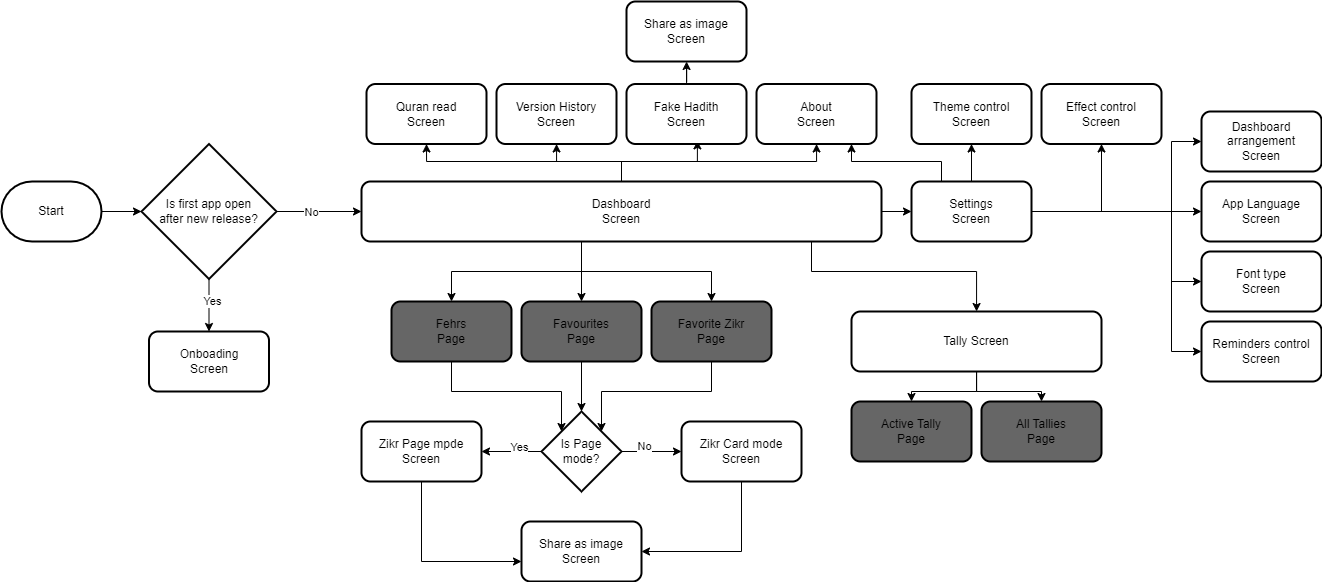

The diagram above was exported from draw.io. Its source (the exported page's mxGraphModel, read from the mxfile embedded in the PNG):
<mxGraphModel dx="1776" dy="648" grid="1" gridSize="10" guides="1" tooltips="1" connect="1" arrows="1" fold="1" page="1" pageScale="1" pageWidth="850" pageHeight="1100" math="0" shadow="0">
  <root>
    <mxCell id="0" />
    <mxCell id="1" parent="0" />
    <mxCell id="_W1YR_PMa74M5k47djW9-47" style="edgeStyle=orthogonalEdgeStyle;rounded=0;orthogonalLoop=1;jettySize=auto;html=1;entryX=1;entryY=0;entryDx=0;entryDy=0;" edge="1" parent="1" source="_W1YR_PMa74M5k47djW9-18" target="_W1YR_PMa74M5k47djW9-42">
      <mxGeometry relative="1" as="geometry">
        <Array as="points">
          <mxPoint x="810" y="460" />
          <mxPoint x="700" y="460" />
        </Array>
      </mxGeometry>
    </mxCell>
    <mxCell id="_W1YR_PMa74M5k47djW9-3" value="" style="edgeStyle=orthogonalEdgeStyle;rounded=0;orthogonalLoop=1;jettySize=auto;html=1;" edge="1" parent="1" source="_W1YR_PMa74M5k47djW9-1" target="_W1YR_PMa74M5k47djW9-2">
      <mxGeometry relative="1" as="geometry" />
    </mxCell>
    <mxCell id="_W1YR_PMa74M5k47djW9-1" value="Start" style="strokeWidth=2;html=1;shape=mxgraph.flowchart.terminator;whiteSpace=wrap;" vertex="1" parent="1">
      <mxGeometry x="100" y="250" width="100" height="60" as="geometry" />
    </mxCell>
    <mxCell id="_W1YR_PMa74M5k47djW9-5" value="" style="edgeStyle=orthogonalEdgeStyle;rounded=0;orthogonalLoop=1;jettySize=auto;html=1;" edge="1" parent="1" source="_W1YR_PMa74M5k47djW9-2" target="_W1YR_PMa74M5k47djW9-4">
      <mxGeometry relative="1" as="geometry" />
    </mxCell>
    <mxCell id="_W1YR_PMa74M5k47djW9-6" value="Yes" style="edgeLabel;html=1;align=center;verticalAlign=middle;resizable=0;points=[];" vertex="1" connectable="0" parent="_W1YR_PMa74M5k47djW9-5">
      <mxGeometry x="-0.1667" y="3" relative="1" as="geometry">
        <mxPoint as="offset" />
      </mxGeometry>
    </mxCell>
    <mxCell id="_W1YR_PMa74M5k47djW9-8" value="" style="edgeStyle=orthogonalEdgeStyle;rounded=0;orthogonalLoop=1;jettySize=auto;html=1;" edge="1" parent="1" source="_W1YR_PMa74M5k47djW9-2" target="_W1YR_PMa74M5k47djW9-7">
      <mxGeometry relative="1" as="geometry" />
    </mxCell>
    <mxCell id="_W1YR_PMa74M5k47djW9-9" value="No" style="edgeLabel;html=1;align=center;verticalAlign=middle;resizable=0;points=[];" vertex="1" connectable="0" parent="_W1YR_PMa74M5k47djW9-8">
      <mxGeometry x="-0.2" y="8" relative="1" as="geometry">
        <mxPoint y="8" as="offset" />
      </mxGeometry>
    </mxCell>
    <mxCell id="_W1YR_PMa74M5k47djW9-2" value="Is first app open&lt;br&gt;after new release?" style="rhombus;whiteSpace=wrap;html=1;strokeWidth=2;" vertex="1" parent="1">
      <mxGeometry x="240" y="212.5" width="135" height="135" as="geometry" />
    </mxCell>
    <mxCell id="_W1YR_PMa74M5k47djW9-4" value="Onboading&lt;br&gt;Screen" style="rounded=1;whiteSpace=wrap;html=1;strokeWidth=2;" vertex="1" parent="1">
      <mxGeometry x="247.5" y="400" width="120" height="60" as="geometry" />
    </mxCell>
    <mxCell id="_W1YR_PMa74M5k47djW9-15" value="" style="edgeStyle=orthogonalEdgeStyle;rounded=0;orthogonalLoop=1;jettySize=auto;html=1;" edge="1" parent="1" source="_W1YR_PMa74M5k47djW9-7" target="_W1YR_PMa74M5k47djW9-12">
      <mxGeometry relative="1" as="geometry">
        <Array as="points">
          <mxPoint x="680" y="340" />
          <mxPoint x="550" y="340" />
        </Array>
      </mxGeometry>
    </mxCell>
    <mxCell id="_W1YR_PMa74M5k47djW9-17" value="" style="edgeStyle=orthogonalEdgeStyle;rounded=0;orthogonalLoop=1;jettySize=auto;html=1;" edge="1" parent="1" source="_W1YR_PMa74M5k47djW9-7" target="_W1YR_PMa74M5k47djW9-16">
      <mxGeometry relative="1" as="geometry">
        <Array as="points">
          <mxPoint x="680" y="330" />
          <mxPoint x="680" y="330" />
        </Array>
      </mxGeometry>
    </mxCell>
    <mxCell id="_W1YR_PMa74M5k47djW9-19" value="" style="edgeStyle=orthogonalEdgeStyle;rounded=0;orthogonalLoop=1;jettySize=auto;html=1;" edge="1" parent="1" source="_W1YR_PMa74M5k47djW9-7" target="_W1YR_PMa74M5k47djW9-18">
      <mxGeometry relative="1" as="geometry">
        <Array as="points">
          <mxPoint x="680" y="340" />
          <mxPoint x="810" y="340" />
        </Array>
      </mxGeometry>
    </mxCell>
    <mxCell id="_W1YR_PMa74M5k47djW9-23" value="" style="edgeStyle=orthogonalEdgeStyle;rounded=0;orthogonalLoop=1;jettySize=auto;html=1;" edge="1" parent="1" source="_W1YR_PMa74M5k47djW9-7" target="_W1YR_PMa74M5k47djW9-22">
      <mxGeometry relative="1" as="geometry">
        <Array as="points">
          <mxPoint x="910" y="340" />
          <mxPoint x="1075" y="340" />
        </Array>
      </mxGeometry>
    </mxCell>
    <mxCell id="_W1YR_PMa74M5k47djW9-32" style="edgeStyle=orthogonalEdgeStyle;rounded=0;orthogonalLoop=1;jettySize=auto;html=1;entryX=0.5;entryY=1;entryDx=0;entryDy=0;" edge="1" parent="1" source="_W1YR_PMa74M5k47djW9-7" target="_W1YR_PMa74M5k47djW9-28">
      <mxGeometry relative="1" as="geometry" />
    </mxCell>
    <mxCell id="_W1YR_PMa74M5k47djW9-34" style="edgeStyle=orthogonalEdgeStyle;rounded=0;orthogonalLoop=1;jettySize=auto;html=1;entryX=0.591;entryY=0.948;entryDx=0;entryDy=0;entryPerimeter=0;" edge="1" parent="1" source="_W1YR_PMa74M5k47djW9-7" target="_W1YR_PMa74M5k47djW9-33">
      <mxGeometry relative="1" as="geometry" />
    </mxCell>
    <mxCell id="_W1YR_PMa74M5k47djW9-36" style="edgeStyle=orthogonalEdgeStyle;rounded=0;orthogonalLoop=1;jettySize=auto;html=1;" edge="1" parent="1" source="_W1YR_PMa74M5k47djW9-7" target="_W1YR_PMa74M5k47djW9-35">
      <mxGeometry relative="1" as="geometry" />
    </mxCell>
    <mxCell id="_W1YR_PMa74M5k47djW9-38" style="edgeStyle=orthogonalEdgeStyle;rounded=0;orthogonalLoop=1;jettySize=auto;html=1;" edge="1" parent="1" source="_W1YR_PMa74M5k47djW9-7" target="_W1YR_PMa74M5k47djW9-20">
      <mxGeometry relative="1" as="geometry" />
    </mxCell>
    <mxCell id="_W1YR_PMa74M5k47djW9-76" style="edgeStyle=orthogonalEdgeStyle;rounded=0;orthogonalLoop=1;jettySize=auto;html=1;" edge="1" parent="1" source="_W1YR_PMa74M5k47djW9-7" target="_W1YR_PMa74M5k47djW9-30">
      <mxGeometry relative="1" as="geometry" />
    </mxCell>
    <mxCell id="_W1YR_PMa74M5k47djW9-7" value="Dashboard&lt;br&gt;Screen" style="rounded=1;whiteSpace=wrap;html=1;strokeWidth=2;" vertex="1" parent="1">
      <mxGeometry x="460" y="250" width="520" height="60" as="geometry" />
    </mxCell>
    <mxCell id="_W1YR_PMa74M5k47djW9-45" style="edgeStyle=orthogonalEdgeStyle;rounded=0;orthogonalLoop=1;jettySize=auto;html=1;entryX=0;entryY=0;entryDx=0;entryDy=0;" edge="1" parent="1" source="_W1YR_PMa74M5k47djW9-12" target="_W1YR_PMa74M5k47djW9-42">
      <mxGeometry relative="1" as="geometry">
        <Array as="points">
          <mxPoint x="550" y="460" />
          <mxPoint x="660" y="460" />
        </Array>
      </mxGeometry>
    </mxCell>
    <mxCell id="_W1YR_PMa74M5k47djW9-12" value="Fehrs&lt;br&gt;Page" style="whiteSpace=wrap;html=1;rounded=1;strokeWidth=2;fillColor=#666666;" vertex="1" parent="1">
      <mxGeometry x="490" y="370" width="120" height="60" as="geometry" />
    </mxCell>
    <mxCell id="_W1YR_PMa74M5k47djW9-46" style="edgeStyle=orthogonalEdgeStyle;rounded=0;orthogonalLoop=1;jettySize=auto;html=1;entryX=0.5;entryY=0;entryDx=0;entryDy=0;" edge="1" parent="1" source="_W1YR_PMa74M5k47djW9-16" target="_W1YR_PMa74M5k47djW9-42">
      <mxGeometry relative="1" as="geometry" />
    </mxCell>
    <mxCell id="_W1YR_PMa74M5k47djW9-16" value="Favourites&lt;br&gt;Page" style="rounded=1;whiteSpace=wrap;html=1;strokeWidth=2;fillColor=#666666;" vertex="1" parent="1">
      <mxGeometry x="620" y="370" width="120" height="60" as="geometry" />
    </mxCell>
    <mxCell id="_W1YR_PMa74M5k47djW9-18" value="Favorite Zikr&lt;br&gt;Page" style="rounded=1;whiteSpace=wrap;html=1;strokeWidth=2;fillColor=#666666;" vertex="1" parent="1">
      <mxGeometry x="750" y="370" width="120" height="60" as="geometry" />
    </mxCell>
    <mxCell id="_W1YR_PMa74M5k47djW9-39" style="edgeStyle=orthogonalEdgeStyle;rounded=0;orthogonalLoop=1;jettySize=auto;html=1;" edge="1" parent="1" source="_W1YR_PMa74M5k47djW9-20" target="_W1YR_PMa74M5k47djW9-35">
      <mxGeometry relative="1" as="geometry">
        <Array as="points">
          <mxPoint x="1040" y="230" />
          <mxPoint x="950" y="230" />
        </Array>
      </mxGeometry>
    </mxCell>
    <mxCell id="_W1YR_PMa74M5k47djW9-63" value="" style="edgeStyle=orthogonalEdgeStyle;rounded=0;orthogonalLoop=1;jettySize=auto;html=1;" edge="1" parent="1" source="_W1YR_PMa74M5k47djW9-20" target="_W1YR_PMa74M5k47djW9-62">
      <mxGeometry relative="1" as="geometry" />
    </mxCell>
    <mxCell id="_W1YR_PMa74M5k47djW9-65" style="edgeStyle=orthogonalEdgeStyle;rounded=0;orthogonalLoop=1;jettySize=auto;html=1;" edge="1" parent="1" source="_W1YR_PMa74M5k47djW9-20" target="_W1YR_PMa74M5k47djW9-64">
      <mxGeometry relative="1" as="geometry" />
    </mxCell>
    <mxCell id="_W1YR_PMa74M5k47djW9-69" style="edgeStyle=orthogonalEdgeStyle;rounded=0;orthogonalLoop=1;jettySize=auto;html=1;entryX=0;entryY=0.5;entryDx=0;entryDy=0;" edge="1" parent="1" source="_W1YR_PMa74M5k47djW9-20" target="_W1YR_PMa74M5k47djW9-68">
      <mxGeometry relative="1" as="geometry" />
    </mxCell>
    <mxCell id="_W1YR_PMa74M5k47djW9-73" style="edgeStyle=orthogonalEdgeStyle;rounded=0;orthogonalLoop=1;jettySize=auto;html=1;entryX=0;entryY=0.5;entryDx=0;entryDy=0;" edge="1" parent="1" source="_W1YR_PMa74M5k47djW9-20" target="_W1YR_PMa74M5k47djW9-72">
      <mxGeometry relative="1" as="geometry">
        <Array as="points">
          <mxPoint x="1270" y="280" />
          <mxPoint x="1270" y="420" />
        </Array>
      </mxGeometry>
    </mxCell>
    <mxCell id="_W1YR_PMa74M5k47djW9-74" style="edgeStyle=orthogonalEdgeStyle;rounded=0;orthogonalLoop=1;jettySize=auto;html=1;entryX=0;entryY=0.5;entryDx=0;entryDy=0;" edge="1" parent="1" source="_W1YR_PMa74M5k47djW9-20" target="_W1YR_PMa74M5k47djW9-70">
      <mxGeometry relative="1" as="geometry">
        <Array as="points">
          <mxPoint x="1270" y="280" />
          <mxPoint x="1270" y="350" />
        </Array>
      </mxGeometry>
    </mxCell>
    <mxCell id="_W1YR_PMa74M5k47djW9-75" style="edgeStyle=orthogonalEdgeStyle;rounded=0;orthogonalLoop=1;jettySize=auto;html=1;entryX=0;entryY=0.5;entryDx=0;entryDy=0;" edge="1" parent="1" source="_W1YR_PMa74M5k47djW9-20" target="_W1YR_PMa74M5k47djW9-66">
      <mxGeometry relative="1" as="geometry">
        <Array as="points">
          <mxPoint x="1270" y="280" />
          <mxPoint x="1270" y="210" />
        </Array>
      </mxGeometry>
    </mxCell>
    <mxCell id="_W1YR_PMa74M5k47djW9-20" value="Settings&lt;br&gt;Screen" style="whiteSpace=wrap;html=1;rounded=1;strokeWidth=2;" vertex="1" parent="1">
      <mxGeometry x="1010" y="250" width="120" height="60" as="geometry" />
    </mxCell>
    <mxCell id="_W1YR_PMa74M5k47djW9-26" style="edgeStyle=orthogonalEdgeStyle;rounded=0;orthogonalLoop=1;jettySize=auto;html=1;" edge="1" parent="1" source="_W1YR_PMa74M5k47djW9-22" target="_W1YR_PMa74M5k47djW9-24">
      <mxGeometry relative="1" as="geometry" />
    </mxCell>
    <mxCell id="_W1YR_PMa74M5k47djW9-27" style="edgeStyle=orthogonalEdgeStyle;rounded=0;orthogonalLoop=1;jettySize=auto;html=1;" edge="1" parent="1" source="_W1YR_PMa74M5k47djW9-22" target="_W1YR_PMa74M5k47djW9-25">
      <mxGeometry relative="1" as="geometry" />
    </mxCell>
    <mxCell id="_W1YR_PMa74M5k47djW9-22" value="Tally Screen" style="whiteSpace=wrap;html=1;rounded=1;strokeWidth=2;" vertex="1" parent="1">
      <mxGeometry x="950" y="380" width="250" height="60" as="geometry" />
    </mxCell>
    <mxCell id="_W1YR_PMa74M5k47djW9-24" value="Active Tally&lt;br&gt;Page" style="rounded=1;whiteSpace=wrap;html=1;strokeWidth=2;fillColor=#666666;" vertex="1" parent="1">
      <mxGeometry x="950" y="470" width="120" height="60" as="geometry" />
    </mxCell>
    <mxCell id="_W1YR_PMa74M5k47djW9-25" value="All Tallies&lt;br&gt;Page" style="rounded=1;whiteSpace=wrap;html=1;strokeWidth=2;fillColor=#666666;" vertex="1" parent="1">
      <mxGeometry x="1080" y="470" width="120" height="60" as="geometry" />
    </mxCell>
    <mxCell id="_W1YR_PMa74M5k47djW9-28" value="Quran read&lt;br&gt;Screen" style="whiteSpace=wrap;html=1;rounded=1;strokeWidth=2;" vertex="1" parent="1">
      <mxGeometry x="465" y="152.5" width="120" height="60" as="geometry" />
    </mxCell>
    <mxCell id="_W1YR_PMa74M5k47djW9-30" value="Version History&lt;br&gt;Screen" style="rounded=1;whiteSpace=wrap;html=1;strokeWidth=2;" vertex="1" parent="1">
      <mxGeometry x="595" y="152.5" width="120" height="60" as="geometry" />
    </mxCell>
    <mxCell id="_W1YR_PMa74M5k47djW9-35" value="About&lt;br&gt;Screen" style="whiteSpace=wrap;html=1;rounded=1;strokeWidth=2;" vertex="1" parent="1">
      <mxGeometry x="855" y="152.5" width="120" height="60" as="geometry" />
    </mxCell>
    <mxCell id="_W1YR_PMa74M5k47djW9-61" style="edgeStyle=orthogonalEdgeStyle;rounded=0;orthogonalLoop=1;jettySize=auto;html=1;" edge="1" parent="1" source="_W1YR_PMa74M5k47djW9-33" target="_W1YR_PMa74M5k47djW9-60">
      <mxGeometry relative="1" as="geometry" />
    </mxCell>
    <mxCell id="_W1YR_PMa74M5k47djW9-33" value="Fake Hadith&lt;br&gt;Screen" style="rounded=1;whiteSpace=wrap;html=1;strokeWidth=2;" vertex="1" parent="1">
      <mxGeometry x="725" y="152.5" width="120" height="60" as="geometry" />
    </mxCell>
    <mxCell id="_W1YR_PMa74M5k47djW9-51" value="" style="edgeStyle=orthogonalEdgeStyle;rounded=0;orthogonalLoop=1;jettySize=auto;html=1;" edge="1" parent="1" source="_W1YR_PMa74M5k47djW9-42" target="_W1YR_PMa74M5k47djW9-50">
      <mxGeometry relative="1" as="geometry" />
    </mxCell>
    <mxCell id="_W1YR_PMa74M5k47djW9-52" value="Yes" style="edgeLabel;html=1;align=center;verticalAlign=middle;resizable=0;points=[];" vertex="1" connectable="0" parent="_W1YR_PMa74M5k47djW9-51">
      <mxGeometry x="-0.2591" y="-5" relative="1" as="geometry">
        <mxPoint as="offset" />
      </mxGeometry>
    </mxCell>
    <mxCell id="_W1YR_PMa74M5k47djW9-54" value="" style="edgeStyle=orthogonalEdgeStyle;rounded=0;orthogonalLoop=1;jettySize=auto;html=1;" edge="1" parent="1" source="_W1YR_PMa74M5k47djW9-42" target="_W1YR_PMa74M5k47djW9-53">
      <mxGeometry relative="1" as="geometry" />
    </mxCell>
    <mxCell id="_W1YR_PMa74M5k47djW9-55" value="No" style="edgeLabel;html=1;align=center;verticalAlign=middle;resizable=0;points=[];" vertex="1" connectable="0" parent="_W1YR_PMa74M5k47djW9-54">
      <mxGeometry x="-0.2355" y="6" relative="1" as="geometry">
        <mxPoint as="offset" />
      </mxGeometry>
    </mxCell>
    <mxCell id="_W1YR_PMa74M5k47djW9-42" value="Is Page mode?" style="rhombus;whiteSpace=wrap;html=1;strokeWidth=2;" vertex="1" parent="1">
      <mxGeometry x="640" y="480" width="80" height="80" as="geometry" />
    </mxCell>
    <mxCell id="_W1YR_PMa74M5k47djW9-59" style="edgeStyle=orthogonalEdgeStyle;rounded=0;orthogonalLoop=1;jettySize=auto;html=1;" edge="1" parent="1" source="_W1YR_PMa74M5k47djW9-50" target="_W1YR_PMa74M5k47djW9-56">
      <mxGeometry relative="1" as="geometry">
        <Array as="points">
          <mxPoint x="520" y="630" />
        </Array>
      </mxGeometry>
    </mxCell>
    <mxCell id="_W1YR_PMa74M5k47djW9-50" value="Zikr Page mpde&lt;br&gt;Screen" style="rounded=1;whiteSpace=wrap;html=1;strokeWidth=2;" vertex="1" parent="1">
      <mxGeometry x="460" y="490" width="120" height="60" as="geometry" />
    </mxCell>
    <mxCell id="_W1YR_PMa74M5k47djW9-58" style="edgeStyle=orthogonalEdgeStyle;rounded=0;orthogonalLoop=1;jettySize=auto;html=1;entryX=1;entryY=0.5;entryDx=0;entryDy=0;" edge="1" parent="1" source="_W1YR_PMa74M5k47djW9-53" target="_W1YR_PMa74M5k47djW9-56">
      <mxGeometry relative="1" as="geometry">
        <Array as="points">
          <mxPoint x="840" y="620" />
        </Array>
      </mxGeometry>
    </mxCell>
    <mxCell id="_W1YR_PMa74M5k47djW9-53" value="Zikr Card mode&lt;br&gt;Screen" style="rounded=1;whiteSpace=wrap;html=1;strokeWidth=2;" vertex="1" parent="1">
      <mxGeometry x="780" y="490" width="120" height="60" as="geometry" />
    </mxCell>
    <mxCell id="_W1YR_PMa74M5k47djW9-56" value="Share as image&lt;br&gt;Screen" style="rounded=1;whiteSpace=wrap;html=1;strokeWidth=2;" vertex="1" parent="1">
      <mxGeometry x="620" y="590" width="120" height="60" as="geometry" />
    </mxCell>
    <mxCell id="_W1YR_PMa74M5k47djW9-60" value="Share as image&lt;br&gt;Screen" style="rounded=1;whiteSpace=wrap;html=1;strokeWidth=2;" vertex="1" parent="1">
      <mxGeometry x="725" y="70" width="120" height="60" as="geometry" />
    </mxCell>
    <mxCell id="_W1YR_PMa74M5k47djW9-62" value="Theme control&lt;br&gt;Screen" style="whiteSpace=wrap;html=1;rounded=1;strokeWidth=2;" vertex="1" parent="1">
      <mxGeometry x="1010" y="152.5" width="120" height="60" as="geometry" />
    </mxCell>
    <mxCell id="_W1YR_PMa74M5k47djW9-64" value="Effect control&lt;br&gt;Screen" style="whiteSpace=wrap;html=1;rounded=1;strokeWidth=2;" vertex="1" parent="1">
      <mxGeometry x="1140" y="152.5" width="120" height="60" as="geometry" />
    </mxCell>
    <mxCell id="_W1YR_PMa74M5k47djW9-66" value="Dashboard arrangement&lt;br&gt;Screen" style="whiteSpace=wrap;html=1;rounded=1;strokeWidth=2;" vertex="1" parent="1">
      <mxGeometry x="1300" y="180" width="120" height="60" as="geometry" />
    </mxCell>
    <mxCell id="_W1YR_PMa74M5k47djW9-68" value="App Language&lt;br&gt;Screen" style="whiteSpace=wrap;html=1;rounded=1;strokeWidth=2;" vertex="1" parent="1">
      <mxGeometry x="1300" y="250" width="120" height="60" as="geometry" />
    </mxCell>
    <mxCell id="_W1YR_PMa74M5k47djW9-70" value="Font type&lt;br&gt;Screen" style="whiteSpace=wrap;html=1;rounded=1;strokeWidth=2;" vertex="1" parent="1">
      <mxGeometry x="1300" y="320" width="120" height="60" as="geometry" />
    </mxCell>
    <mxCell id="_W1YR_PMa74M5k47djW9-72" value="Reminders control&lt;br&gt;Screen" style="whiteSpace=wrap;html=1;rounded=1;strokeWidth=2;" vertex="1" parent="1">
      <mxGeometry x="1300" y="390" width="120" height="60" as="geometry" />
    </mxCell>
  </root>
</mxGraphModel>